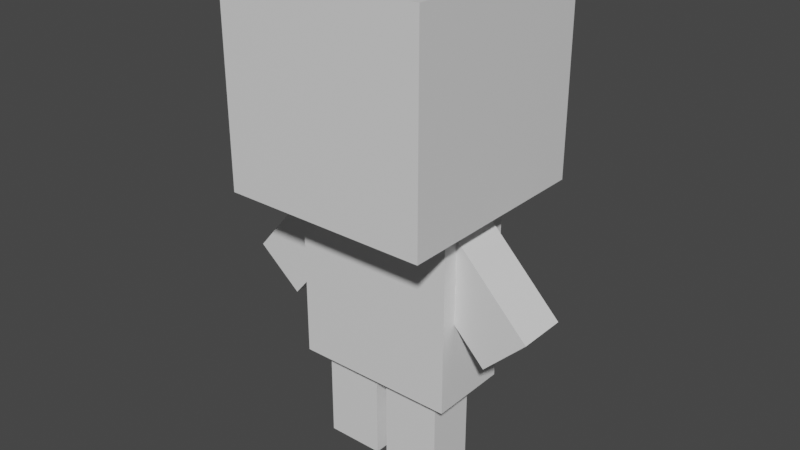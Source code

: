 # Source: VoxelPlayer_2.blend  (saved by Blender 2.92.15; exported with 4.5.12 LTS)
import bpy
from mathutils import Matrix  # noqa: F401  (used for matrix-valued properties, if any)

bpy.ops.wm.read_factory_settings(use_empty=True)
scene = bpy.context.scene
scene.name = 'Scene'

# ---- collections
col_collection = bpy.data.collections.new('Collection'); scene.collection.children.link(col_collection)

# ---- materials (node trees are filled in below, after node groups)
mat_material = bpy.data.materials.new('Material')
mat_material.alpha_threshold = 0.0
mat_material.use_transparent_shadow = False
mat_material.line_color = (0.0, 0.0, 0.0, 1.0)

# ---- material node trees
mat_material.use_nodes = True; mat_material.node_tree.nodes.clear()
_N = mat_material.node_tree.nodes; _L = mat_material.node_tree.links
n0 = _N.new('ShaderNodeOutputMaterial'); n0.name = 'Material Output'; n0.location = (300, 300)
n1 = _N.new('ShaderNodeBsdfPrincipled'); n1.name = 'Principled BSDF'; n1.location = (10, 300)
n1.distribution = 'GGX'
n1.subsurface_method = 'BURLEY'
n1.inputs[2].default_value = 0.4
n1.inputs[3].default_value = 1.45
n1.inputs[27].default_value = (0.0, 0.0, 0.0, 1.0)
n1.inputs[28].default_value = 1.0
_L.new(n1.outputs[0], n0.inputs[0])
n0.is_active_output = True

# ---- world
world_world = bpy.data.worlds.new('World'); scene.world = world_world
world_world.use_nodes = True; world_world.node_tree.nodes.clear()
_N = world_world.node_tree.nodes; _L = world_world.node_tree.links
n0 = _N.new('ShaderNodeOutputWorld'); n0.name = 'World Output'; n0.location = (300, 300)
n1 = _N.new('ShaderNodeBackground'); n1.name = 'Background'; n1.location = (10, 300)
n1.inputs[0].default_value = (0.05088, 0.05088, 0.05088, 1.0)
_L.new(n1.outputs[0], n0.inputs[0])
n0.is_active_output = True
world_world.color = (0.05088, 0.05088, 0.05088)
world_world.use_sun_shadow = False
world_world.sun_shadow_jitter_overblur = 0.0

# ---- meshes
me_cube = bpy.data.meshes.new('Cube')
me_cube.from_pydata([(1.0, 1.0, 1.0), (1.0, 1.0, -1.0), (1.0, -1.0, 1.0), (1.0, -1.0, -1.0), (-1.0, 1.0, 1.0), (-1.0, 1.0, -1.0), (-1.0, -1.0, 1.0), (-1.0, -1.0, -1.0)], [], [(0, 4, 6, 2), (3, 2, 6, 7), (7, 6, 4, 5), (5, 1, 3, 7), (1, 0, 2, 3), (5, 4, 0, 1)])
_uv = me_cube.uv_layers.new(name='UVMap')
_uv.uv.foreach_set('vector', [0.625, 0.5, 0.875, 0.5, 0.875, 0.75, 0.625, 0.75, 0.375, 0.75, 0.625, 0.75, 0.625, 1.0, 0.375, 1.0, 0.375, 0.0, 0.625, 0.0, 0.625, 0.25, 0.375, 0.25, 0.125, 0.5, 0.375, 0.5, 0.375, 0.75, 0.125, 0.75, 0.375, 0.5, 0.625, 0.5, 0.625, 0.75, 0.375, 0.75, 0.375, 0.25, 0.625, 0.25, 0.625, 0.5, 0.375, 0.5])
me_cube.materials.append(mat_material)
me_cube.use_remesh_preserve_volume = False
me_cube.use_remesh_preserve_attributes = False
me_cube.use_mirror_vertex_groups = False
me_cube.update()
me_cube_001 = bpy.data.meshes.new('Cube.001')
me_cube_001.from_pydata([(1.0, 1.0, 1.0), (1.0, 1.0, -1.0), (1.0, -1.0, 1.0), (1.0, -1.0, -1.0), (-1.0, 1.0, 1.0), (-1.0, 1.0, -1.0), (-1.0, -1.0, 1.0), (-1.0, -1.0, -1.0)], [], [(0, 4, 6, 2), (3, 2, 6, 7), (7, 6, 4, 5), (5, 1, 3, 7), (1, 0, 2, 3), (5, 4, 0, 1)])
_uv = me_cube_001.uv_layers.new(name='UVMap')
_uv.uv.foreach_set('vector', [0.625, 0.5, 0.875, 0.5, 0.875, 0.75, 0.625, 0.75, 0.375, 0.75, 0.625, 0.75, 0.625, 1.0, 0.375, 1.0, 0.375, 0.0, 0.625, 0.0, 0.625, 0.25, 0.375, 0.25, 0.125, 0.5, 0.375, 0.5, 0.375, 0.75, 0.125, 0.75, 0.375, 0.5, 0.625, 0.5, 0.625, 0.75, 0.375, 0.75, 0.375, 0.25, 0.625, 0.25, 0.625, 0.5, 0.375, 0.5])
me_cube_001.materials.append(mat_material)
me_cube_001.use_remesh_preserve_volume = False
me_cube_001.use_remesh_preserve_attributes = False
me_cube_001.use_mirror_vertex_groups = False
me_cube_001.update()
me_cube_002 = bpy.data.meshes.new('Cube.002')
me_cube_002.from_pydata([(1.0, 1.0, 1.0), (1.0, 1.0, -1.0), (1.0, -1.0, 1.0), (1.0, -1.0, -1.0), (-1.0, 1.0, 1.0), (-1.0, 1.0, -1.0), (-1.0, -1.0, 1.0), (-1.0, -1.0, -1.0)], [], [(0, 4, 6, 2), (3, 2, 6, 7), (7, 6, 4, 5), (5, 1, 3, 7), (1, 0, 2, 3), (5, 4, 0, 1)])
_uv = me_cube_002.uv_layers.new(name='UVMap')
_uv.uv.foreach_set('vector', [0.625, 0.5, 0.875, 0.5, 0.875, 0.75, 0.625, 0.75, 0.375, 0.75, 0.625, 0.75, 0.625, 1.0, 0.375, 1.0, 0.375, 0.0, 0.625, 0.0, 0.625, 0.25, 0.375, 0.25, 0.125, 0.5, 0.375, 0.5, 0.375, 0.75, 0.125, 0.75, 0.375, 0.5, 0.625, 0.5, 0.625, 0.75, 0.375, 0.75, 0.375, 0.25, 0.625, 0.25, 0.625, 0.5, 0.375, 0.5])
me_cube_002.materials.append(mat_material)
me_cube_002.use_remesh_preserve_volume = False
me_cube_002.use_remesh_preserve_attributes = False
me_cube_002.use_mirror_vertex_groups = False
me_cube_002.update()
me_cube_003 = bpy.data.meshes.new('Cube.003')
me_cube_003.from_pydata([(1.0, 1.0, 1.0), (1.0, 1.0, -1.0), (1.0, -1.0, 1.0), (1.0, -1.0, -1.0), (-1.0, 1.0, 1.0), (-1.0, 1.0, -1.0), (-1.0, -1.0, 1.0), (-1.0, -1.0, -1.0)], [], [(0, 4, 6, 2), (3, 2, 6, 7), (7, 6, 4, 5), (5, 1, 3, 7), (1, 0, 2, 3), (5, 4, 0, 1)])
_uv = me_cube_003.uv_layers.new(name='UVMap')
_uv.uv.foreach_set('vector', [0.625, 0.5, 0.875, 0.5, 0.875, 0.75, 0.625, 0.75, 0.375, 0.75, 0.625, 0.75, 0.625, 1.0, 0.375, 1.0, 0.375, 0.0, 0.625, 0.0, 0.625, 0.25, 0.375, 0.25, 0.125, 0.5, 0.375, 0.5, 0.375, 0.75, 0.125, 0.75, 0.375, 0.5, 0.625, 0.5, 0.625, 0.75, 0.375, 0.75, 0.375, 0.25, 0.625, 0.25, 0.625, 0.5, 0.375, 0.5])
me_cube_003.materials.append(mat_material)
me_cube_003.use_remesh_preserve_volume = False
me_cube_003.use_remesh_preserve_attributes = False
me_cube_003.use_mirror_vertex_groups = False
me_cube_003.update()
me_cube_004 = bpy.data.meshes.new('Cube.004')
me_cube_004.from_pydata([(1.0, 1.0, 1.0), (1.0, 1.0, -1.0), (1.0, -1.0, 1.0), (1.0, -1.0, -1.0), (-1.0, 1.0, 1.0), (-1.0, 1.0, -1.0), (-1.0, -1.0, 1.0), (-1.0, -1.0, -1.0)], [], [(0, 4, 6, 2), (3, 2, 6, 7), (7, 6, 4, 5), (5, 1, 3, 7), (1, 0, 2, 3), (5, 4, 0, 1)])
_uv = me_cube_004.uv_layers.new(name='UVMap')
_uv.uv.foreach_set('vector', [0.625, 0.5, 0.875, 0.5, 0.875, 0.75, 0.625, 0.75, 0.375, 0.75, 0.625, 0.75, 0.625, 1.0, 0.375, 1.0, 0.375, 0.0, 0.625, 0.0, 0.625, 0.25, 0.375, 0.25, 0.125, 0.5, 0.375, 0.5, 0.375, 0.75, 0.125, 0.75, 0.375, 0.5, 0.625, 0.5, 0.625, 0.75, 0.375, 0.75, 0.375, 0.25, 0.625, 0.25, 0.625, 0.5, 0.375, 0.5])
me_cube_004.materials.append(mat_material)
me_cube_004.use_remesh_preserve_volume = False
me_cube_004.use_remesh_preserve_attributes = False
me_cube_004.use_mirror_vertex_groups = False
me_cube_004.update()
me_cube_005 = bpy.data.meshes.new('Cube.005')
me_cube_005.from_pydata([(1.0, 1.0, 1.0), (1.0, 1.0, -1.0), (1.0, -1.0, 1.0), (1.0, -1.0, -1.0), (-1.0, 1.0, 1.0), (-1.0, 1.0, -1.0), (-1.0, -1.0, 1.0), (-1.0, -1.0, -1.0)], [], [(0, 4, 6, 2), (3, 2, 6, 7), (7, 6, 4, 5), (5, 1, 3, 7), (1, 0, 2, 3), (5, 4, 0, 1)])
_uv = me_cube_005.uv_layers.new(name='UVMap')
_uv.uv.foreach_set('vector', [0.625, 0.5, 0.875, 0.5, 0.875, 0.75, 0.625, 0.75, 0.375, 0.75, 0.625, 0.75, 0.625, 1.0, 0.375, 1.0, 0.375, 0.0, 0.625, 0.0, 0.625, 0.25, 0.375, 0.25, 0.125, 0.5, 0.375, 0.5, 0.375, 0.75, 0.125, 0.75, 0.375, 0.5, 0.625, 0.5, 0.625, 0.75, 0.375, 0.75, 0.375, 0.25, 0.625, 0.25, 0.625, 0.5, 0.375, 0.5])
me_cube_005.materials.append(mat_material)
me_cube_005.use_remesh_preserve_volume = False
me_cube_005.use_remesh_preserve_attributes = False
me_cube_005.use_mirror_vertex_groups = False
me_cube_005.update()

# ---- objects
ob_cube = bpy.data.objects.new('Cube', me_cube)
ob_cube_001 = bpy.data.objects.new('Cube.001', me_cube_001)
ob_cube_002 = bpy.data.objects.new('Cube.002', me_cube_002)
ob_cube_003 = bpy.data.objects.new('Cube.003', me_cube_003)
ob_cube_004 = bpy.data.objects.new('Cube.004', me_cube_004)
ob_cube_005 = bpy.data.objects.new('Cube.005', me_cube_005)

# ---- transforms, parenting, visibility, modifiers, constraints
ob_cube.location = (0.0, 0.0, 3.972)
ob_cube.scale = (0.7171, 0.7171, 0.7171)
ob_cube.lock_rotations_4d = False
ob_cube.empty_display_type = 'ARROWS'
ob_cube.lineart.crease_threshold = 0.0
ob_cube_001.location = (0.0, 0.0, 2.657)
ob_cube_001.scale = (0.5697, 0.2807, 0.7006)
ob_cube_001.lock_rotations_4d = False
ob_cube_001.empty_display_type = 'ARROWS'
ob_cube_001.lineart.crease_threshold = 0.0
ob_cube_002.location = (-0.2641, 0.0, 1.679)
ob_cube_002.scale = (0.2053, 0.172, 0.4044)
ob_cube_002.lock_rotations_4d = False
ob_cube_002.empty_display_type = 'ARROWS'
ob_cube_002.lineart.crease_threshold = 0.0
ob_cube_003.location = (0.228, 0.0, 1.679)
ob_cube_003.scale = (0.2053, 0.172, 0.4044)
ob_cube_003.lock_rotations_4d = False
ob_cube_003.empty_display_type = 'ARROWS'
ob_cube_003.lineart.crease_threshold = 0.0
ob_cube_004.location = (0.6553, 0.0, 2.763)
ob_cube_004.rotation_euler = (0.0, -0.7772, 0.0)
ob_cube_004.scale = (0.2053, 0.172, 0.4044)
ob_cube_004.lock_rotations_4d = False
ob_cube_004.empty_display_type = 'ARROWS'
ob_cube_004.lineart.crease_threshold = 0.0
ob_cube_005.location = (-0.6715, 0.0, 2.725)
ob_cube_005.rotation_euler = (0.0, -2.443, 0.0)
ob_cube_005.scale = (0.2053, 0.172, 0.4044)
ob_cube_005.lock_rotations_4d = False
ob_cube_005.empty_display_type = 'ARROWS'
ob_cube_005.lineart.crease_threshold = 0.0

# ---- collection membership
col_collection.objects.link(ob_cube)
col_collection.objects.link(ob_cube_001)
col_collection.objects.link(ob_cube_002)
col_collection.objects.link(ob_cube_003)
col_collection.objects.link(ob_cube_004)
col_collection.objects.link(ob_cube_005)

# ---- scene / render settings (as saved in the file)
scene.frame_start = 1; scene.frame_end = 250; scene.frame_set(1)
scene.render.engine = 'BLENDER_EEVEE_NEXT'
scene.cycles.use_denoising = False
scene.cycles.samples = 128
scene.cycles.sampling_pattern = 'TABULATED_SOBOL'
scene.cycles.use_adaptive_sampling = False
scene.cycles.use_light_tree = False
scene.view_settings.view_transform = 'Filmic'
bpy.context.view_layer.update()

# ---- added for rendering (the .blend has no active camera and no usable light): camera, sun
cam_auto = bpy.data.cameras.new('AutoCamera')
cam_auto.lens = 50.0
cam_auto.sensor_width = 36.0
cam_auto.clip_end = 1000.0
ob_auto_camera = bpy.data.objects.new('AutoCamera', cam_auto)
scene.collection.objects.link(ob_auto_camera)
ob_auto_camera.location = (3.97172, -4.7681, 6.16063)
ob_auto_camera.rotation_euler = (1.09748, -7.21219e-08, 0.694738)
scene.camera = ob_auto_camera
light_auto_sun = bpy.data.lights.new('AutoSun', 'SUN')
light_auto_sun.energy = 3.0
light_auto_sun.angle = 0.0523599
ob_auto_sun = bpy.data.objects.new('AutoSun', light_auto_sun)
scene.collection.objects.link(ob_auto_sun)
ob_auto_sun.rotation_euler = (0.872665, 0.174533, 0.523599)
bpy.context.view_layer.update()
